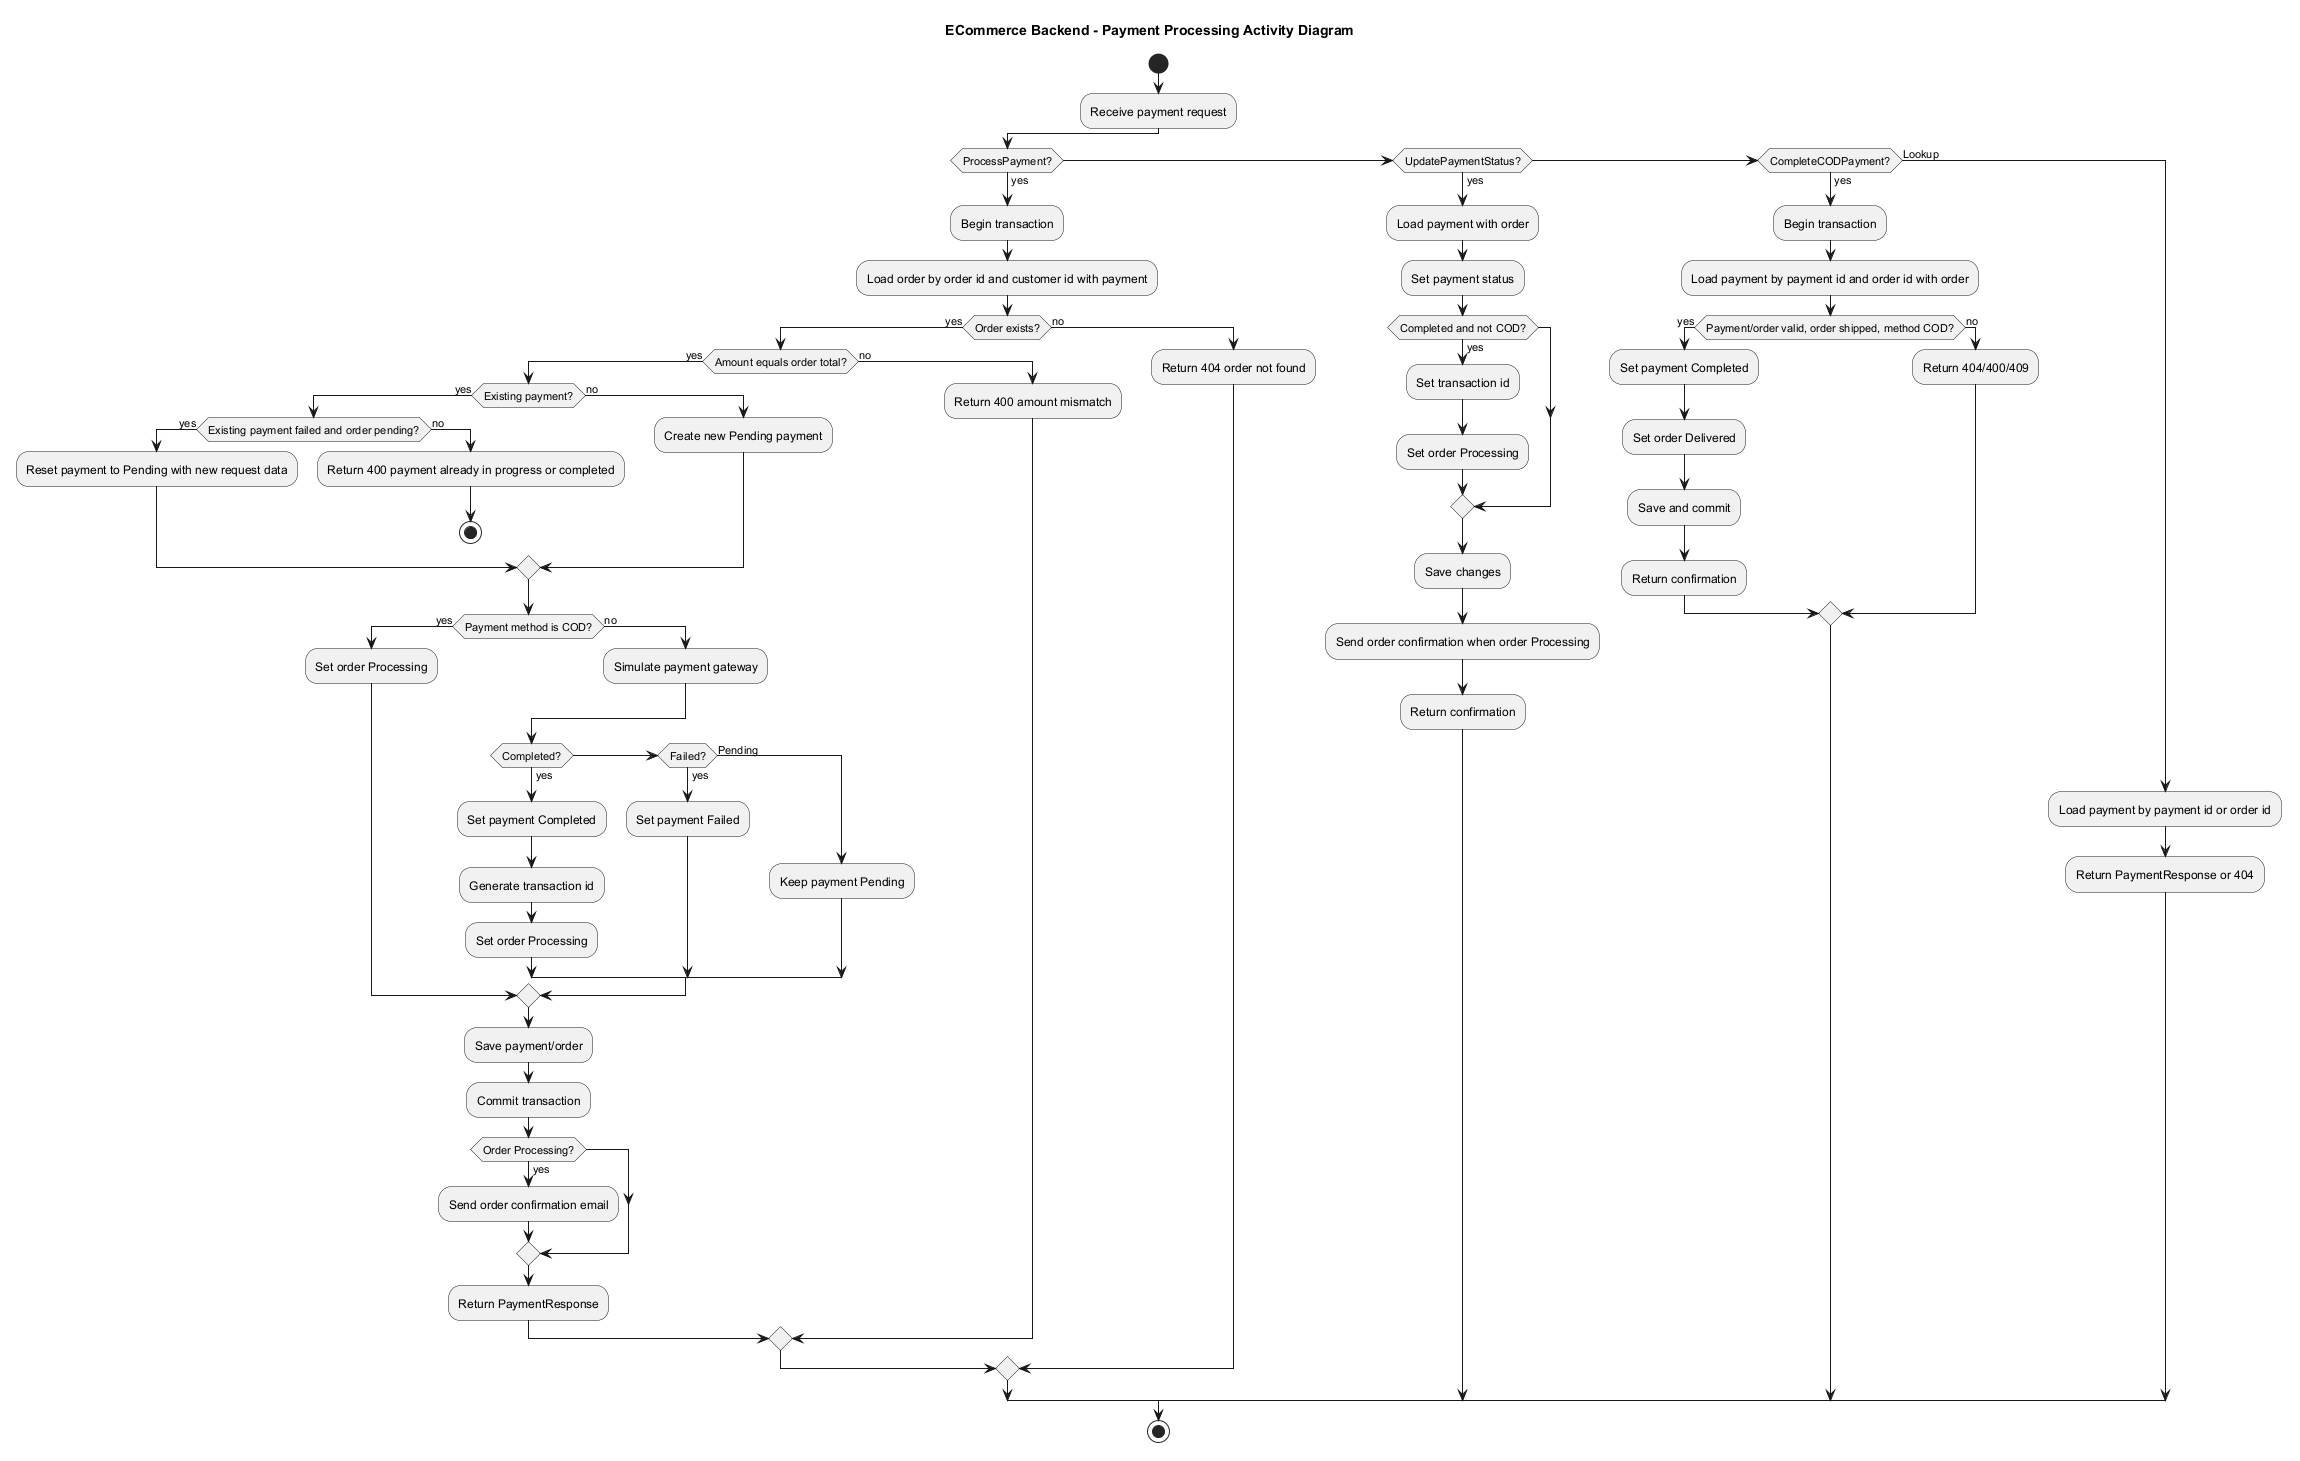

The diagram above was rendered by PlantUML. Its source (embedded in the PNG):
@startuml
title ECommerce Backend - Payment Processing Activity Diagram

skinparam shadowing false

start
:Receive payment request;
if (ProcessPayment?) then (yes)
  :Begin transaction;
  :Load order by order id and customer id with payment;
  if (Order exists?) then (yes)
    if (Amount equals order total?) then (yes)
      if (Existing payment?) then (yes)
        if (Existing payment failed and order pending?) then (yes)
          :Reset payment to Pending with new request data;
        else (no)
          :Return 400 payment already in progress or completed;
          stop
        endif
      else (no)
        :Create new Pending payment;
      endif
      if (Payment method is COD?) then (yes)
        :Set order Processing;
      else (no)
        :Simulate payment gateway;
        if (Completed?) then (yes)
          :Set payment Completed;
          :Generate transaction id;
          :Set order Processing;
        elseif (Failed?) then (yes)
          :Set payment Failed;
        else (Pending)
          :Keep payment Pending;
        endif
      endif
      :Save payment/order;
      :Commit transaction;
      if (Order Processing?) then (yes)
        :Send order confirmation email;
      endif
      :Return PaymentResponse;
    else (no)
      :Return 400 amount mismatch;
    endif
  else (no)
    :Return 404 order not found;
  endif
elseif (UpdatePaymentStatus?) then (yes)
  :Load payment with order;
  :Set payment status;
  if (Completed and not COD?) then (yes)
    :Set transaction id;
    :Set order Processing;
  endif
  :Save changes;
  :Send order confirmation when order Processing;
  :Return confirmation;
elseif (CompleteCODPayment?) then (yes)
  :Begin transaction;
  :Load payment by payment id and order id with order;
  if (Payment/order valid, order shipped, method COD?) then (yes)
    :Set payment Completed;
    :Set order Delivered;
    :Save and commit;
    :Return confirmation;
  else (no)
    :Return 404/400/409;
  endif
else (Lookup)
  :Load payment by payment id or order id;
  :Return PaymentResponse or 404;
endif
stop

@enduml